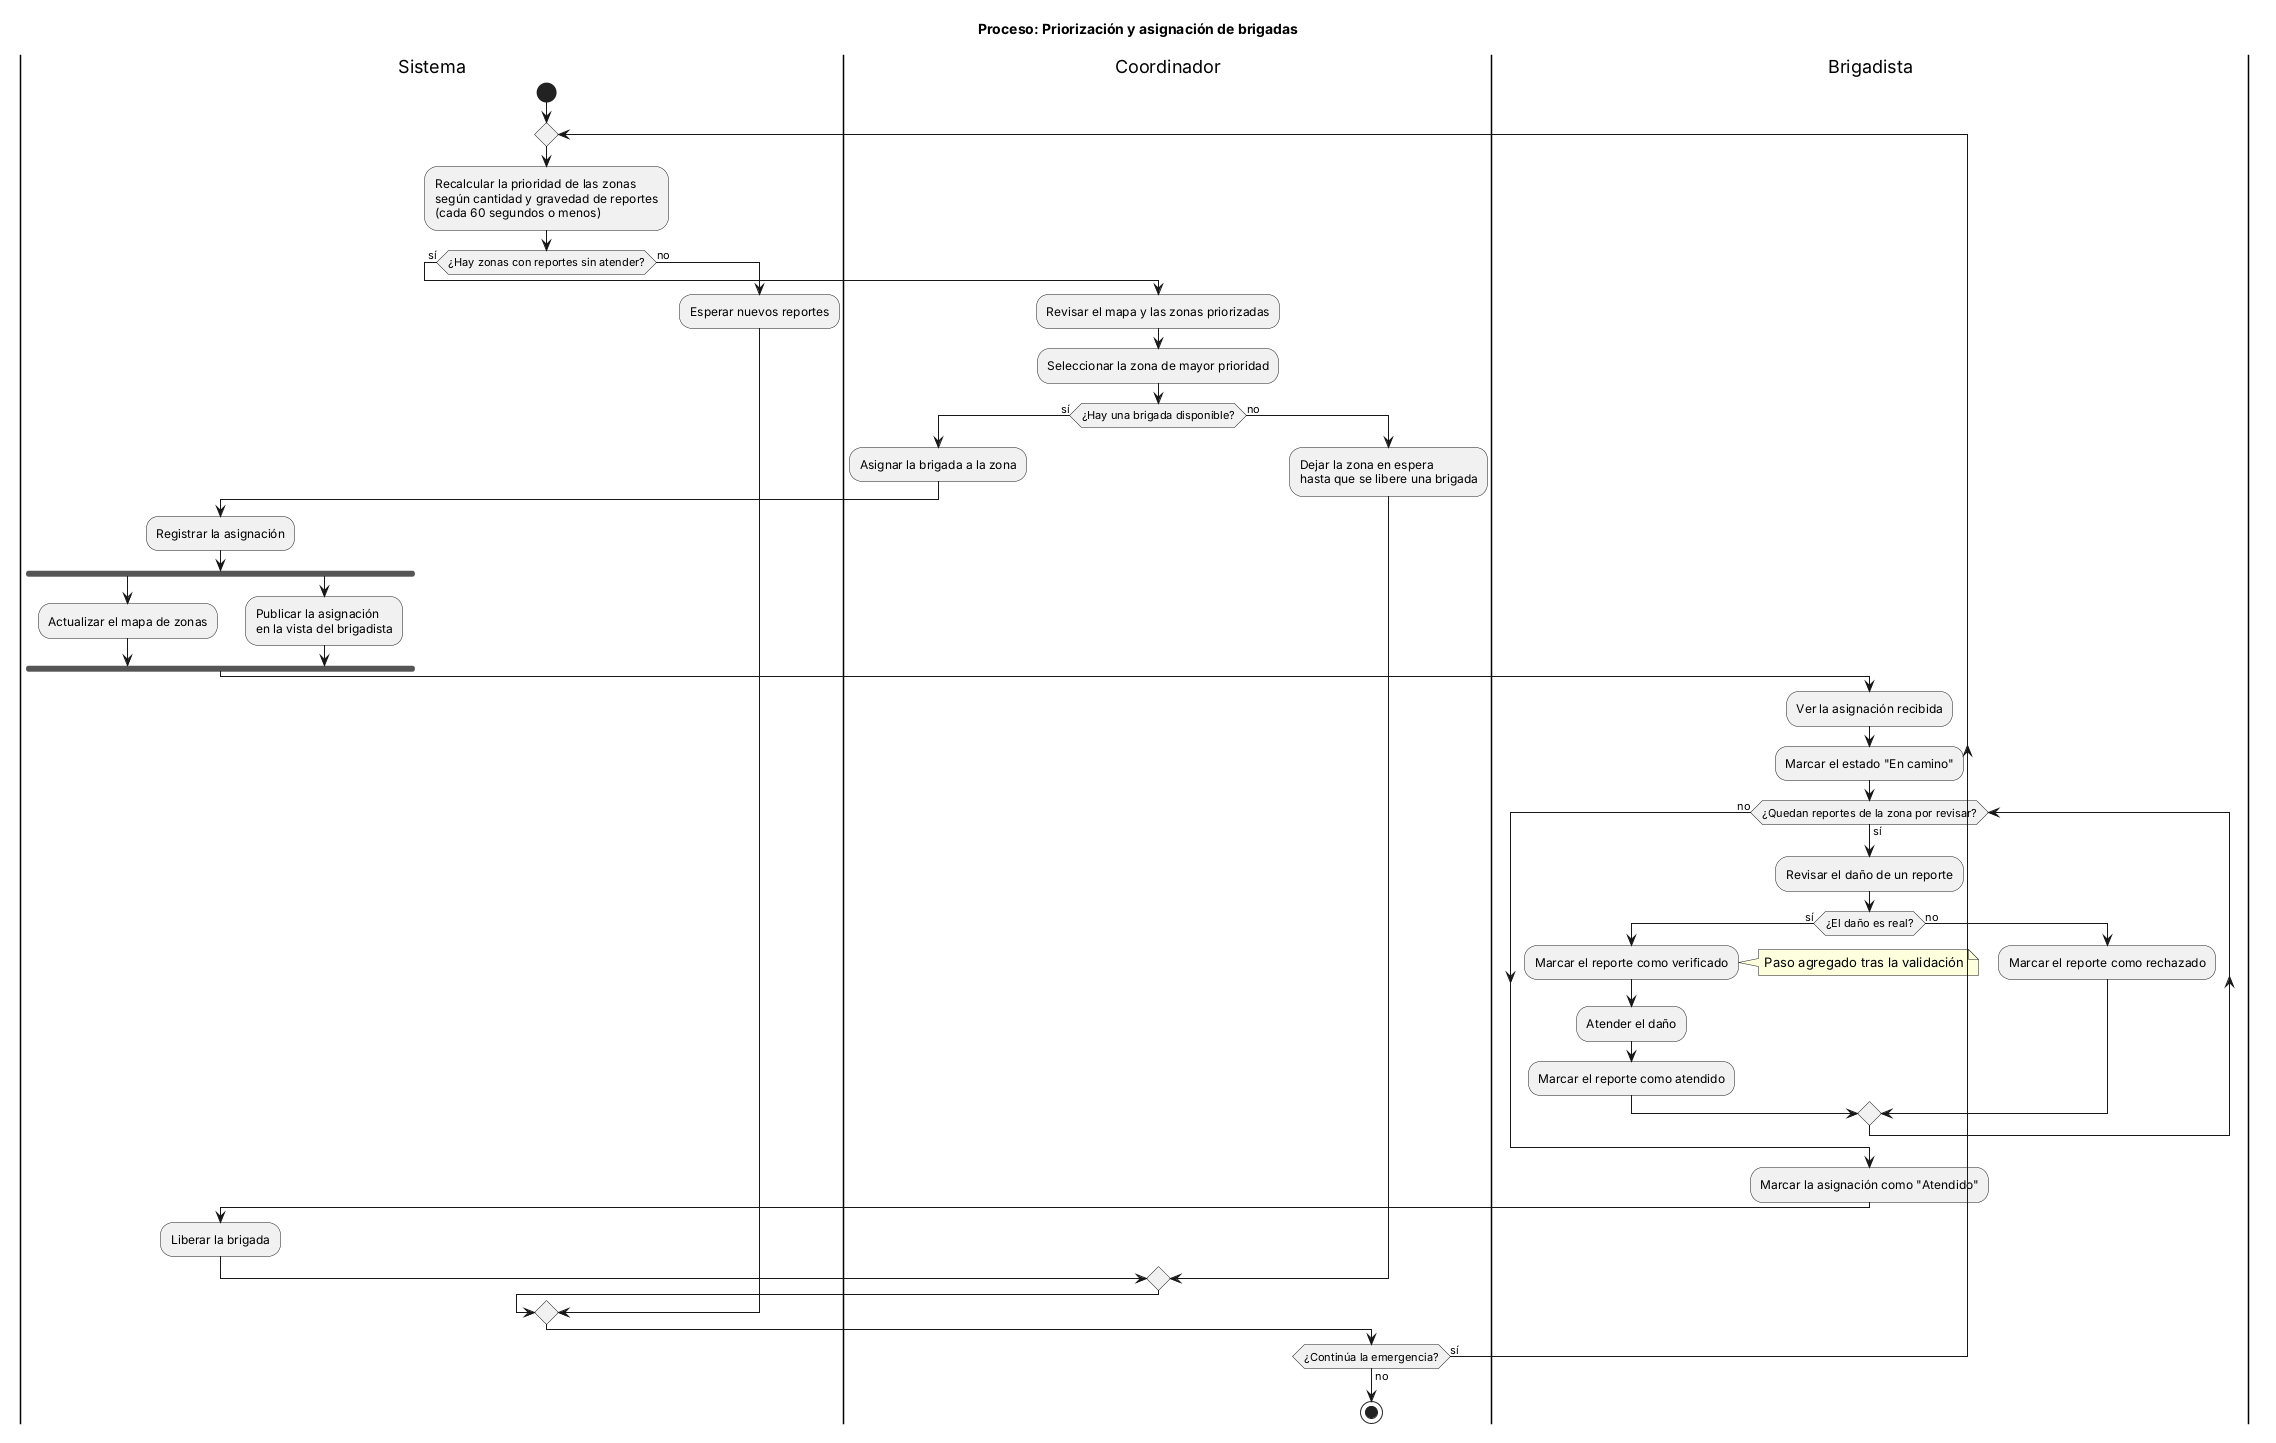

The diagram above was rendered by PlantUML. Its source (embedded in the PNG):
@startuml
title Proceso: Priorización y asignación de brigadas

' Cambio tras la validación con un compañero del curso: cada reporte pasa por
' "verificado" antes de "atendido", como exige el diagrama de estados.

|Sistema|
start

repeat
  :Recalcular la prioridad de las zonas\nsegún cantidad y gravedad de reportes\n(cada 60 segundos o menos);

  if (¿Hay zonas con reportes sin atender?) then (sí)
    |Coordinador|
    :Revisar el mapa y las zonas priorizadas;
    :Seleccionar la zona de mayor prioridad;

    if (¿Hay una brigada disponible?) then (sí)
      :Asignar la brigada a la zona;

      |Sistema|
      :Registrar la asignación;
      fork
        :Actualizar el mapa de zonas;
      fork again
        :Publicar la asignación\nen la vista del brigadista;
      end fork

      |Brigadista|
      :Ver la asignación recibida;
      :Marcar el estado "En camino";

      while (¿Quedan reportes de la zona por revisar?) is (sí)
        :Revisar el daño de un reporte;
        if (¿El daño es real?) then (sí)
          :Marcar el reporte como verificado;
          note right: Paso agregado tras la validación
          :Atender el daño;
          :Marcar el reporte como atendido;
        else (no)
          :Marcar el reporte como rechazado;
        endif
      endwhile (no)

      :Marcar la asignación como "Atendido";

      |Sistema|
      :Liberar la brigada;
    else (no)
      |Coordinador|
      :Dejar la zona en espera\nhasta que se libere una brigada;
    endif
  else (no)
    |Sistema|
    :Esperar nuevos reportes;
  endif

  |Coordinador|
repeat while (¿Continúa la emergencia?) is (sí) not (no)

stop
@enduml